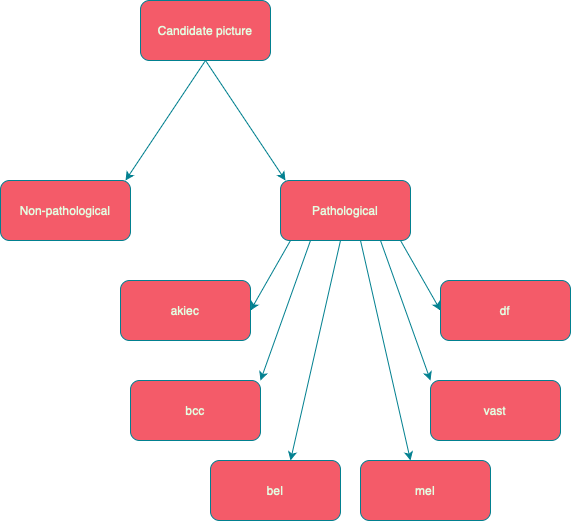

The diagram above was exported from draw.io. Its source (the exported page's mxGraphModel, read from the mxfile embedded in the PNG):
<mxGraphModel dx="1242" dy="804" grid="1" gridSize="10" guides="1" tooltips="1" connect="1" arrows="1" fold="1" page="1" pageScale="1" pageWidth="850" pageHeight="1100" background="none" math="0" shadow="0">
  <root>
    <mxCell id="0" />
    <mxCell id="1" parent="0" />
    <mxCell id="h-WqpfFm6d8J1OkZMi-W-1" value="Candidate picture" style="rounded=1;whiteSpace=wrap;html=1;labelBackgroundColor=none;fillColor=#F45B69;strokeColor=#028090;fontColor=#E4FDE1;" vertex="1" parent="1">
      <mxGeometry x="380" y="60" width="130" height="60" as="geometry" />
    </mxCell>
    <mxCell id="h-WqpfFm6d8J1OkZMi-W-2" value="" style="endArrow=classic;html=1;rounded=0;labelBackgroundColor=none;fontColor=default;strokeColor=#028090;" edge="1" parent="1">
      <mxGeometry width="50" height="50" relative="1" as="geometry">
        <mxPoint x="445" y="120" as="sourcePoint" />
        <mxPoint x="365" y="240" as="targetPoint" />
        <Array as="points" />
      </mxGeometry>
    </mxCell>
    <mxCell id="h-WqpfFm6d8J1OkZMi-W-3" value="" style="endArrow=classic;html=1;rounded=0;labelBackgroundColor=none;fontColor=default;strokeColor=#028090;" edge="1" parent="1">
      <mxGeometry width="50" height="50" relative="1" as="geometry">
        <mxPoint x="445" y="120" as="sourcePoint" />
        <mxPoint x="525" y="240" as="targetPoint" />
        <Array as="points" />
      </mxGeometry>
    </mxCell>
    <mxCell id="h-WqpfFm6d8J1OkZMi-W-4" value="Non-pathological" style="rounded=1;whiteSpace=wrap;html=1;labelBackgroundColor=none;fillColor=#F45B69;strokeColor=#028090;fontColor=#E4FDE1;" vertex="1" parent="1">
      <mxGeometry x="240" y="240" width="130" height="60" as="geometry" />
    </mxCell>
    <mxCell id="h-WqpfFm6d8J1OkZMi-W-5" value="Pathological" style="rounded=1;whiteSpace=wrap;html=1;labelBackgroundColor=none;fillColor=#F45B69;strokeColor=#028090;fontColor=#E4FDE1;" vertex="1" parent="1">
      <mxGeometry x="520" y="240" width="130" height="60" as="geometry" />
    </mxCell>
    <mxCell id="h-WqpfFm6d8J1OkZMi-W-6" value="" style="endArrow=classic;html=1;rounded=0;labelBackgroundColor=none;fontColor=default;strokeColor=#028090;" edge="1" parent="1">
      <mxGeometry width="50" height="50" relative="1" as="geometry">
        <mxPoint x="530" y="300" as="sourcePoint" />
        <mxPoint x="490" y="370" as="targetPoint" />
      </mxGeometry>
    </mxCell>
    <mxCell id="h-WqpfFm6d8J1OkZMi-W-7" value="" style="endArrow=classic;html=1;rounded=0;labelBackgroundColor=none;fontColor=default;strokeColor=#028090;" edge="1" parent="1">
      <mxGeometry width="50" height="50" relative="1" as="geometry">
        <mxPoint x="550" y="300" as="sourcePoint" />
        <mxPoint x="500" y="440" as="targetPoint" />
      </mxGeometry>
    </mxCell>
    <mxCell id="h-WqpfFm6d8J1OkZMi-W-8" value="" style="endArrow=classic;html=1;rounded=0;labelBackgroundColor=none;fontColor=default;strokeColor=#028090;" edge="1" parent="1">
      <mxGeometry width="50" height="50" relative="1" as="geometry">
        <mxPoint x="580" y="300" as="sourcePoint" />
        <mxPoint x="530" y="520" as="targetPoint" />
      </mxGeometry>
    </mxCell>
    <mxCell id="h-WqpfFm6d8J1OkZMi-W-9" value="" style="endArrow=classic;html=1;rounded=0;labelBackgroundColor=none;fontColor=default;strokeColor=#028090;" edge="1" parent="1">
      <mxGeometry width="50" height="50" relative="1" as="geometry">
        <mxPoint x="600" y="300" as="sourcePoint" />
        <mxPoint x="650" y="520" as="targetPoint" />
      </mxGeometry>
    </mxCell>
    <mxCell id="h-WqpfFm6d8J1OkZMi-W-10" value="" style="endArrow=classic;html=1;rounded=0;labelBackgroundColor=none;fontColor=default;strokeColor=#028090;" edge="1" parent="1">
      <mxGeometry width="50" height="50" relative="1" as="geometry">
        <mxPoint x="620" y="300" as="sourcePoint" />
        <mxPoint x="670" y="440" as="targetPoint" />
      </mxGeometry>
    </mxCell>
    <mxCell id="h-WqpfFm6d8J1OkZMi-W-11" value="" style="endArrow=classic;html=1;rounded=0;labelBackgroundColor=none;fontColor=default;strokeColor=#028090;" edge="1" parent="1">
      <mxGeometry width="50" height="50" relative="1" as="geometry">
        <mxPoint x="640" y="300" as="sourcePoint" />
        <mxPoint x="680" y="370" as="targetPoint" />
      </mxGeometry>
    </mxCell>
    <mxCell id="h-WqpfFm6d8J1OkZMi-W-13" value="akiec" style="rounded=1;whiteSpace=wrap;html=1;labelBackgroundColor=none;fillColor=#F45B69;strokeColor=#028090;fontColor=#E4FDE1;" vertex="1" parent="1">
      <mxGeometry x="360" y="340" width="130" height="60" as="geometry" />
    </mxCell>
    <mxCell id="h-WqpfFm6d8J1OkZMi-W-14" value="bcc" style="rounded=1;whiteSpace=wrap;html=1;labelBackgroundColor=none;fillColor=#F45B69;strokeColor=#028090;fontColor=#E4FDE1;" vertex="1" parent="1">
      <mxGeometry x="370" y="440" width="130" height="60" as="geometry" />
    </mxCell>
    <mxCell id="h-WqpfFm6d8J1OkZMi-W-15" value="bel" style="rounded=1;whiteSpace=wrap;html=1;labelBackgroundColor=none;fillColor=#F45B69;strokeColor=#028090;fontColor=#E4FDE1;" vertex="1" parent="1">
      <mxGeometry x="450" y="520" width="130" height="60" as="geometry" />
    </mxCell>
    <mxCell id="h-WqpfFm6d8J1OkZMi-W-16" value="mel" style="rounded=1;whiteSpace=wrap;html=1;labelBackgroundColor=none;fillColor=#F45B69;strokeColor=#028090;fontColor=#E4FDE1;" vertex="1" parent="1">
      <mxGeometry x="600" y="520" width="130" height="60" as="geometry" />
    </mxCell>
    <mxCell id="h-WqpfFm6d8J1OkZMi-W-17" value="vast" style="rounded=1;whiteSpace=wrap;html=1;labelBackgroundColor=none;fillColor=#F45B69;strokeColor=#028090;fontColor=#E4FDE1;" vertex="1" parent="1">
      <mxGeometry x="670" y="440" width="130" height="60" as="geometry" />
    </mxCell>
    <mxCell id="h-WqpfFm6d8J1OkZMi-W-18" value="df" style="rounded=1;whiteSpace=wrap;html=1;labelBackgroundColor=none;fillColor=#F45B69;strokeColor=#028090;fontColor=#E4FDE1;" vertex="1" parent="1">
      <mxGeometry x="680" y="340" width="130" height="60" as="geometry" />
    </mxCell>
  </root>
</mxGraphModel>